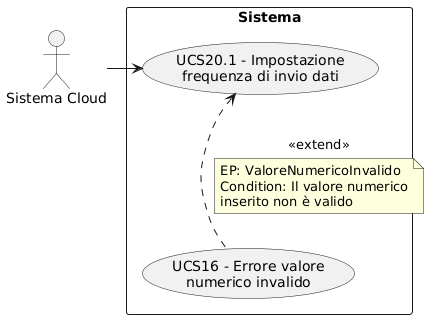

The diagram above was rendered by PlantUML. Its source (embedded in the PNG):
@startuml
skinparam wrapWidth 200
skinparam MaxMessageSize 150
top to bottom direction
skinparam packageStyle rectangle

actor "Sistema Cloud" as SA_cloud

rectangle "Sistema" {
    usecase "UCS16 - Errore valore numerico invalido" as err_valore_numerico_invalido
    usecase "UCS20.1 - Impostazione frequenza di invio dati" as impostazione_frequenza_invio_dati
}

SA_cloud -right-> impostazione_frequenza_invio_dati
err_valore_numerico_invalido .up.> impostazione_frequenza_invio_dati : <<extend>>
note on link
  EP: ValoreNumericoInvalido
  Condition: Il valore numerico inserito non è valido
end note
@enduml